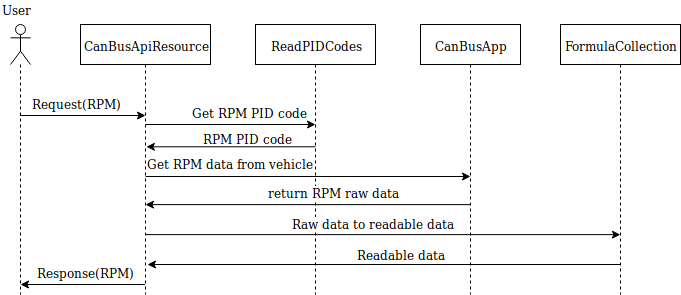

The diagram above was exported from draw.io. Its source (the exported page's mxGraphModel, read from the mxfile embedded in the PNG):
<mxGraphModel dx="1087" dy="748" grid="1" gridSize="10" guides="1" tooltips="1" connect="1" arrows="1" fold="1" page="1" pageScale="1" pageWidth="827" pageHeight="1169" math="0" shadow="0">
  <root>
    <mxCell id="0" />
    <mxCell id="1" parent="0" />
    <mxCell id="82_-XBjaQ5qLDE82MhCb-1" value="" style="shape=umlLifeline;participant=umlActor;perimeter=lifelinePerimeter;whiteSpace=wrap;html=1;container=1;collapsible=0;recursiveResize=0;verticalAlign=top;spacingTop=36;labelBackgroundColor=#ffffff;outlineConnect=0;" parent="1" vertex="1">
      <mxGeometry x="40" y="80" width="20" height="270" as="geometry" />
    </mxCell>
    <mxCell id="82_-XBjaQ5qLDE82MhCb-2" value="User" style="text;html=1;resizable=0;points=[];autosize=1;align=left;verticalAlign=top;spacingTop=-4;" parent="1" vertex="1">
      <mxGeometry x="30" y="56" width="40" height="20" as="geometry" />
    </mxCell>
    <mxCell id="82_-XBjaQ5qLDE82MhCb-4" value="CanBusApiResource" style="shape=umlLifeline;perimeter=lifelinePerimeter;whiteSpace=wrap;html=1;container=1;collapsible=0;recursiveResize=0;outlineConnect=0;" parent="1" vertex="1">
      <mxGeometry x="110" y="80" width="130" height="270" as="geometry" />
    </mxCell>
    <mxCell id="82_-XBjaQ5qLDE82MhCb-5" value="ReadPIDCodes" style="shape=umlLifeline;perimeter=lifelinePerimeter;whiteSpace=wrap;html=1;container=1;collapsible=0;recursiveResize=0;outlineConnect=0;" parent="1" vertex="1">
      <mxGeometry x="285" y="80" width="120" height="270" as="geometry" />
    </mxCell>
    <mxCell id="82_-XBjaQ5qLDE82MhCb-6" value="CanBusApp" style="shape=umlLifeline;perimeter=lifelinePerimeter;whiteSpace=wrap;html=1;container=1;collapsible=0;recursiveResize=0;outlineConnect=0;" parent="1" vertex="1">
      <mxGeometry x="450" y="80" width="100" height="270" as="geometry" />
    </mxCell>
    <mxCell id="82_-XBjaQ5qLDE82MhCb-7" value="FormulaCollection" style="shape=umlLifeline;perimeter=lifelinePerimeter;whiteSpace=wrap;html=1;container=1;collapsible=0;recursiveResize=0;outlineConnect=0;" parent="1" vertex="1">
      <mxGeometry x="590" y="80" width="120" height="270" as="geometry" />
    </mxCell>
    <mxCell id="82_-XBjaQ5qLDE82MhCb-9" value="" style="endArrow=classic;html=1;entryX=0.5;entryY=0.337;entryDx=0;entryDy=0;entryPerimeter=0;" parent="1" source="82_-XBjaQ5qLDE82MhCb-1" target="82_-XBjaQ5qLDE82MhCb-4" edge="1">
      <mxGeometry width="50" height="50" relative="1" as="geometry">
        <mxPoint x="70" y="150" as="sourcePoint" />
        <mxPoint x="180" y="171" as="targetPoint" />
      </mxGeometry>
    </mxCell>
    <mxCell id="Fc01QaIlLfFKsym9lhxe-1" value="Request(RPM)" style="text;html=1;resizable=0;points=[];autosize=1;align=left;verticalAlign=top;spacingTop=-4;" parent="1" vertex="1">
      <mxGeometry x="60" y="150" width="100" height="20" as="geometry" />
    </mxCell>
    <mxCell id="Fc01QaIlLfFKsym9lhxe-2" value="" style="endArrow=classic;html=1;exitX=0.503;exitY=0.371;exitDx=0;exitDy=0;exitPerimeter=0;entryX=0.5;entryY=0.37;entryDx=0;entryDy=0;entryPerimeter=0;" parent="1" source="82_-XBjaQ5qLDE82MhCb-4" target="82_-XBjaQ5qLDE82MhCb-5" edge="1">
      <mxGeometry width="50" height="50" relative="1" as="geometry">
        <mxPoint x="240" y="230" as="sourcePoint" />
        <mxPoint x="290" y="180" as="targetPoint" />
      </mxGeometry>
    </mxCell>
    <mxCell id="Fc01QaIlLfFKsym9lhxe-3" value="Get RPM PID code" style="text;html=1;resizable=0;points=[];autosize=1;align=left;verticalAlign=top;spacingTop=-4;" parent="1" vertex="1">
      <mxGeometry x="220" y="159" width="130" height="20" as="geometry" />
    </mxCell>
    <mxCell id="Fc01QaIlLfFKsym9lhxe-4" value="" style="endArrow=classic;html=1;" parent="1" edge="1">
      <mxGeometry width="50" height="50" relative="1" as="geometry">
        <mxPoint x="175.10000000000002" y="232" as="sourcePoint" />
        <mxPoint x="500" y="232" as="targetPoint" />
      </mxGeometry>
    </mxCell>
    <mxCell id="Fc01QaIlLfFKsym9lhxe-5" value="Get RPM data from vehicle" style="text;html=1;resizable=0;points=[];autosize=1;align=left;verticalAlign=top;spacingTop=-4;labelBackgroundColor=#ffffff;" parent="1" vertex="1">
      <mxGeometry x="175" y="210" width="180" height="20" as="geometry" />
    </mxCell>
    <mxCell id="Fc01QaIlLfFKsym9lhxe-7" value="" style="endArrow=classic;html=1;entryX=0.502;entryY=0.444;entryDx=0;entryDy=0;entryPerimeter=0;" parent="1" edge="1">
      <mxGeometry width="50" height="50" relative="1" as="geometry">
        <mxPoint x="345" y="202.3" as="sourcePoint" />
        <mxPoint x="175.89999999999998" y="202.3" as="targetPoint" />
      </mxGeometry>
    </mxCell>
    <mxCell id="Fc01QaIlLfFKsym9lhxe-8" value="RPM PID code" style="text;html=1;resizable=0;points=[];autosize=1;align=left;verticalAlign=top;spacingTop=-4;" parent="1" vertex="1">
      <mxGeometry x="230.5" y="184.5" width="100" height="20" as="geometry" />
    </mxCell>
    <mxCell id="Fc01QaIlLfFKsym9lhxe-9" value="" style="endArrow=classic;html=1;entryX=0.502;entryY=0.63;entryDx=0;entryDy=0;entryPerimeter=0;" parent="1" edge="1">
      <mxGeometry width="50" height="50" relative="1" as="geometry">
        <mxPoint x="499.5" y="260.1428571428571" as="sourcePoint" />
        <mxPoint x="175" y="260.1428571428571" as="targetPoint" />
      </mxGeometry>
    </mxCell>
    <mxCell id="Fc01QaIlLfFKsym9lhxe-10" value="return RPM raw data" style="text;html=1;resizable=0;points=[];autosize=1;align=left;verticalAlign=top;spacingTop=-4;labelBackgroundColor=#ffffff;" parent="1" vertex="1">
      <mxGeometry x="296" y="239" width="150" height="20" as="geometry" />
    </mxCell>
    <mxCell id="Fc01QaIlLfFKsym9lhxe-11" value="" style="endArrow=classic;html=1;entryX=0.5;entryY=0.704;entryDx=0;entryDy=0;entryPerimeter=0;" parent="1" edge="1">
      <mxGeometry width="50" height="50" relative="1" as="geometry">
        <mxPoint x="174.92857142857144" y="290.1428571428571" as="sourcePoint" />
        <mxPoint x="649.8571428571429" y="290.1428571428571" as="targetPoint" />
      </mxGeometry>
    </mxCell>
    <mxCell id="Fc01QaIlLfFKsym9lhxe-12" value="Raw data to readable data" style="text;html=1;resizable=0;points=[];autosize=1;align=left;verticalAlign=top;spacingTop=-4;labelBorderColor=none;labelBackgroundColor=#ffffff;" parent="1" vertex="1">
      <mxGeometry x="320" y="270" width="180" height="20" as="geometry" />
    </mxCell>
    <mxCell id="Fc01QaIlLfFKsym9lhxe-14" value="" style="endArrow=classic;html=1;entryX=0.514;entryY=0.889;entryDx=0;entryDy=0;entryPerimeter=0;exitX=0.5;exitY=0.89;exitDx=0;exitDy=0;exitPerimeter=0;" parent="1" source="82_-XBjaQ5qLDE82MhCb-7" target="82_-XBjaQ5qLDE82MhCb-4" edge="1">
      <mxGeometry width="50" height="50" relative="1" as="geometry">
        <mxPoint x="600" y="320" as="sourcePoint" />
        <mxPoint x="450" y="300" as="targetPoint" />
      </mxGeometry>
    </mxCell>
    <mxCell id="Fc01QaIlLfFKsym9lhxe-15" value="Readable data" style="text;html=1;resizable=0;points=[];autosize=1;align=left;verticalAlign=top;spacingTop=-4;" parent="1" vertex="1">
      <mxGeometry x="385" y="301" width="100" height="20" as="geometry" />
    </mxCell>
    <mxCell id="Fc01QaIlLfFKsym9lhxe-16" value="" style="endArrow=classic;html=1;entryX=0.5;entryY=0.963;entryDx=0;entryDy=0;entryPerimeter=0;" parent="1" source="82_-XBjaQ5qLDE82MhCb-4" target="82_-XBjaQ5qLDE82MhCb-1" edge="1">
      <mxGeometry width="50" height="50" relative="1" as="geometry">
        <mxPoint x="80" y="360" as="sourcePoint" />
        <mxPoint x="130" y="310" as="targetPoint" />
      </mxGeometry>
    </mxCell>
    <mxCell id="Fc01QaIlLfFKsym9lhxe-17" value="Response(RPM)" style="text;html=1;resizable=0;points=[];autosize=1;align=left;verticalAlign=top;spacingTop=-4;" parent="1" vertex="1">
      <mxGeometry x="65" y="319" width="110" height="20" as="geometry" />
    </mxCell>
  </root>
</mxGraphModel>